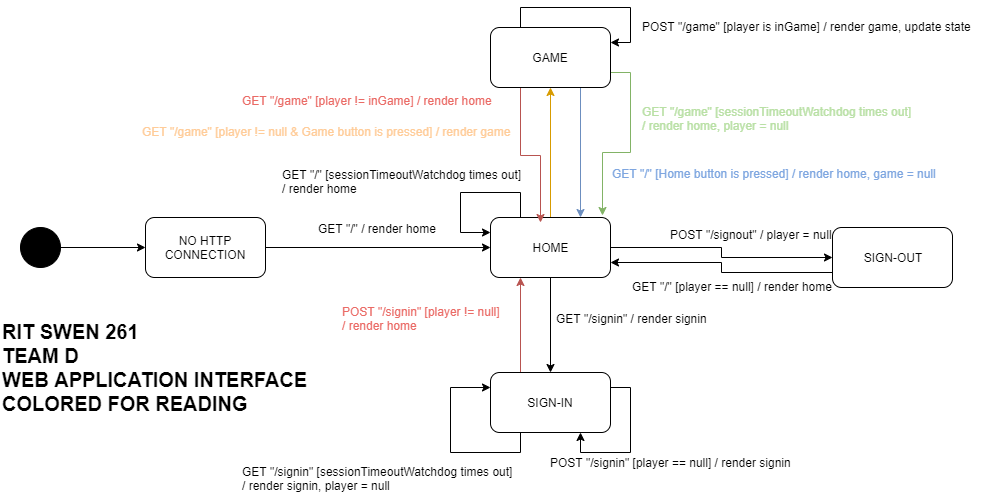

The diagram above was exported from draw.io. Its source (the exported page's mxGraphModel, read from the mxfile embedded in the PNG):
<mxGraphModel dx="1038" dy="1430" grid="1" gridSize="10" guides="1" tooltips="1" connect="1" arrows="1" fold="1" page="1" pageScale="1" pageWidth="1100" pageHeight="850" math="0" shadow="0">
  <root>
    <mxCell id="0" />
    <mxCell id="1" parent="0" />
    <mxCell id="v1FNbae4vBf-ALOGpJ-d-4" style="edgeStyle=orthogonalEdgeStyle;rounded=0;orthogonalLoop=1;jettySize=auto;html=1;exitX=1;exitY=0.5;exitDx=0;exitDy=0;" parent="1" source="v1FNbae4vBf-ALOGpJ-d-5" target="v1FNbae4vBf-ALOGpJ-d-8" edge="1">
      <mxGeometry relative="1" as="geometry" />
    </mxCell>
    <mxCell id="v1FNbae4vBf-ALOGpJ-d-5" value="" style="ellipse;whiteSpace=wrap;html=1;aspect=fixed;fillColor=#000000;" parent="1" vertex="1">
      <mxGeometry x="130" y="225" width="40" height="40" as="geometry" />
    </mxCell>
    <mxCell id="v1FNbae4vBf-ALOGpJ-d-6" style="edgeStyle=orthogonalEdgeStyle;rounded=0;orthogonalLoop=1;jettySize=auto;html=1;exitX=1;exitY=0.5;exitDx=0;exitDy=0;entryX=0;entryY=0.5;entryDx=0;entryDy=0;" parent="1" source="v1FNbae4vBf-ALOGpJ-d-8" target="v1FNbae4vBf-ALOGpJ-d-9" edge="1">
      <mxGeometry relative="1" as="geometry" />
    </mxCell>
    <mxCell id="v1FNbae4vBf-ALOGpJ-d-7" value="GET &quot;/&quot; / render home" style="text;html=1;resizable=0;points=[];align=center;verticalAlign=middle;labelBackgroundColor=#ffffff;" parent="v1FNbae4vBf-ALOGpJ-d-6" vertex="1" connectable="0">
      <mxGeometry x="-0.1569" y="1" relative="1" as="geometry">
        <mxPoint x="16" y="-19" as="offset" />
      </mxGeometry>
    </mxCell>
    <mxCell id="v1FNbae4vBf-ALOGpJ-d-8" value="NO HTTP CONNECTION" style="rounded=1;whiteSpace=wrap;html=1;" parent="1" vertex="1">
      <mxGeometry x="255" y="215" width="120" height="60" as="geometry" />
    </mxCell>
    <mxCell id="v1FNbae4vBf-ALOGpJ-d-16" style="edgeStyle=orthogonalEdgeStyle;rounded=0;orthogonalLoop=1;jettySize=auto;html=1;exitX=0.5;exitY=1;exitDx=0;exitDy=0;entryX=0.5;entryY=0;entryDx=0;entryDy=0;" parent="1" source="v1FNbae4vBf-ALOGpJ-d-9" target="v1FNbae4vBf-ALOGpJ-d-14" edge="1">
      <mxGeometry relative="1" as="geometry" />
    </mxCell>
    <mxCell id="v1FNbae4vBf-ALOGpJ-d-17" value="GET &quot;/signin&quot; / render signin" style="text;html=1;resizable=0;points=[];align=center;verticalAlign=middle;labelBackgroundColor=#ffffff;" parent="v1FNbae4vBf-ALOGpJ-d-16" vertex="1" connectable="0">
      <mxGeometry x="-0.3179" y="-3" relative="1" as="geometry">
        <mxPoint x="83" y="8" as="offset" />
      </mxGeometry>
    </mxCell>
    <mxCell id="v1FNbae4vBf-ALOGpJ-d-20" style="edgeStyle=orthogonalEdgeStyle;rounded=0;orthogonalLoop=1;jettySize=auto;html=1;exitX=1;exitY=0.5;exitDx=0;exitDy=0;entryX=0;entryY=0.5;entryDx=0;entryDy=0;" parent="1" source="v1FNbae4vBf-ALOGpJ-d-9" target="v1FNbae4vBf-ALOGpJ-d-15" edge="1">
      <mxGeometry relative="1" as="geometry" />
    </mxCell>
    <mxCell id="v1FNbae4vBf-ALOGpJ-d-21" value="POST &quot;/signout&quot; / player = null" style="text;html=1;resizable=0;points=[];align=center;verticalAlign=middle;labelBackgroundColor=#ffffff;" parent="v1FNbae4vBf-ALOGpJ-d-20" vertex="1" connectable="0">
      <mxGeometry x="0.2509" y="-2" relative="1" as="geometry">
        <mxPoint x="5" y="-25.5" as="offset" />
      </mxGeometry>
    </mxCell>
    <mxCell id="v1FNbae4vBf-ALOGpJ-d-26" style="edgeStyle=orthogonalEdgeStyle;rounded=0;orthogonalLoop=1;jettySize=auto;html=1;exitX=0.5;exitY=0;exitDx=0;exitDy=0;entryX=0.5;entryY=1;entryDx=0;entryDy=0;fillColor=#ffe6cc;strokeColor=#d79b00;" parent="1" source="v1FNbae4vBf-ALOGpJ-d-9" target="v1FNbae4vBf-ALOGpJ-d-13" edge="1">
      <mxGeometry relative="1" as="geometry" />
    </mxCell>
    <mxCell id="v1FNbae4vBf-ALOGpJ-d-9" value="HOME" style="rounded=1;whiteSpace=wrap;html=1;" parent="1" vertex="1">
      <mxGeometry x="600" y="215" width="120" height="60" as="geometry" />
    </mxCell>
    <mxCell id="WhMGnpgdFC77z3E8Pymo-1" style="edgeStyle=orthogonalEdgeStyle;rounded=0;orthogonalLoop=1;jettySize=auto;html=1;exitX=0.75;exitY=1;exitDx=0;exitDy=0;entryX=0.75;entryY=0;entryDx=0;entryDy=0;fillColor=#dae8fc;strokeColor=#6c8ebf;" parent="1" source="v1FNbae4vBf-ALOGpJ-d-13" target="v1FNbae4vBf-ALOGpJ-d-9" edge="1">
      <mxGeometry relative="1" as="geometry" />
    </mxCell>
    <mxCell id="sWFEBnltcbJfe8qhP09L-2" style="edgeStyle=orthogonalEdgeStyle;rounded=0;orthogonalLoop=1;jettySize=auto;html=1;exitX=1;exitY=0.75;exitDx=0;exitDy=0;entryX=0.937;entryY=-0.027;entryDx=0;entryDy=0;entryPerimeter=0;fontColor=#B9E0A5;fillColor=#d5e8d4;strokeColor=#82b366;" edge="1" parent="1" source="v1FNbae4vBf-ALOGpJ-d-13" target="v1FNbae4vBf-ALOGpJ-d-9">
      <mxGeometry relative="1" as="geometry" />
    </mxCell>
    <mxCell id="sWFEBnltcbJfe8qhP09L-6" style="edgeStyle=orthogonalEdgeStyle;rounded=0;orthogonalLoop=1;jettySize=auto;html=1;exitX=0.25;exitY=1;exitDx=0;exitDy=0;fillColor=#f8cecc;strokeColor=#b85450;" edge="1" parent="1" source="v1FNbae4vBf-ALOGpJ-d-13">
      <mxGeometry relative="1" as="geometry">
        <mxPoint x="650" y="220" as="targetPoint" />
      </mxGeometry>
    </mxCell>
    <mxCell id="v1FNbae4vBf-ALOGpJ-d-13" value="GAME" style="rounded=1;whiteSpace=wrap;html=1;" parent="1" vertex="1">
      <mxGeometry x="600" y="25" width="120" height="60" as="geometry" />
    </mxCell>
    <mxCell id="v1FNbae4vBf-ALOGpJ-d-18" style="edgeStyle=orthogonalEdgeStyle;rounded=0;orthogonalLoop=1;jettySize=auto;html=1;exitX=0.25;exitY=0;exitDx=0;exitDy=0;entryX=0.25;entryY=1;entryDx=0;entryDy=0;fillColor=#f8cecc;strokeColor=#b85450;gradientColor=#ea6b66;" parent="1" source="v1FNbae4vBf-ALOGpJ-d-14" target="v1FNbae4vBf-ALOGpJ-d-9" edge="1">
      <mxGeometry relative="1" as="geometry" />
    </mxCell>
    <mxCell id="v1FNbae4vBf-ALOGpJ-d-14" value="SIGN-IN" style="rounded=1;whiteSpace=wrap;html=1;" parent="1" vertex="1">
      <mxGeometry x="600" y="370" width="120" height="60" as="geometry" />
    </mxCell>
    <mxCell id="v1FNbae4vBf-ALOGpJ-d-22" style="edgeStyle=orthogonalEdgeStyle;rounded=0;orthogonalLoop=1;jettySize=auto;html=1;exitX=0;exitY=0.75;exitDx=0;exitDy=0;entryX=1;entryY=0.75;entryDx=0;entryDy=0;" parent="1" source="v1FNbae4vBf-ALOGpJ-d-15" target="v1FNbae4vBf-ALOGpJ-d-9" edge="1">
      <mxGeometry relative="1" as="geometry" />
    </mxCell>
    <mxCell id="v1FNbae4vBf-ALOGpJ-d-15" value="SIGN-OUT" style="rounded=1;whiteSpace=wrap;html=1;" parent="1" vertex="1">
      <mxGeometry x="942" y="225" width="120" height="60" as="geometry" />
    </mxCell>
    <mxCell id="v1FNbae4vBf-ALOGpJ-d-19" value="POST &quot;/signin&quot; [player != null] &lt;br&gt;/ render home" style="text;html=1;resizable=0;points=[];autosize=1;align=left;verticalAlign=top;spacingTop=-4;fontColor=#EA6B66;" parent="1" vertex="1">
      <mxGeometry x="450" y="300" width="170" height="30" as="geometry" />
    </mxCell>
    <mxCell id="v1FNbae4vBf-ALOGpJ-d-23" value="GET &quot;/&quot; [player == null] / render home" style="text;html=1;resizable=0;points=[];autosize=1;align=left;verticalAlign=top;spacingTop=-4;" parent="1" vertex="1">
      <mxGeometry x="740" y="275" width="220" height="20" as="geometry" />
    </mxCell>
    <mxCell id="v1FNbae4vBf-ALOGpJ-d-24" style="edgeStyle=orthogonalEdgeStyle;rounded=0;orthogonalLoop=1;jettySize=auto;html=1;exitX=1;exitY=0.25;exitDx=0;exitDy=0;entryX=0.75;entryY=1;entryDx=0;entryDy=0;" parent="1" source="v1FNbae4vBf-ALOGpJ-d-14" target="v1FNbae4vBf-ALOGpJ-d-14" edge="1">
      <mxGeometry relative="1" as="geometry" />
    </mxCell>
    <mxCell id="v1FNbae4vBf-ALOGpJ-d-25" value="POST &quot;/signin&quot; [player == null] / render signin" style="text;html=1;resizable=0;points=[];align=center;verticalAlign=middle;labelBackgroundColor=#ffffff;" parent="v1FNbae4vBf-ALOGpJ-d-24" vertex="1" connectable="0">
      <mxGeometry x="-0.2714" y="4" relative="1" as="geometry">
        <mxPoint x="36" y="38" as="offset" />
      </mxGeometry>
    </mxCell>
    <mxCell id="v1FNbae4vBf-ALOGpJ-d-27" value="GET &quot;/game&quot; [player != null &amp;amp; Game button is pressed] / render game" style="text;html=1;resizable=0;points=[];autosize=1;align=left;verticalAlign=top;spacingTop=-4;fontColor=#FFCC99;" parent="1" vertex="1">
      <mxGeometry x="250" y="120" width="380" height="20" as="geometry" />
    </mxCell>
    <mxCell id="v1FNbae4vBf-ALOGpJ-d-30" value="GET &quot;/signin&quot; [sessionTimeoutWatchdog times out] &lt;br&gt;/ render signin, player = null" style="text;html=1;resizable=0;points=[];autosize=1;align=left;verticalAlign=top;spacingTop=-4;fontColor=#000000;" parent="1" vertex="1">
      <mxGeometry x="350" y="460" width="290" height="30" as="geometry" />
    </mxCell>
    <mxCell id="v1FNbae4vBf-ALOGpJ-d-32" style="edgeStyle=orthogonalEdgeStyle;rounded=0;orthogonalLoop=1;jettySize=auto;html=1;exitX=0.25;exitY=0;exitDx=0;exitDy=0;entryX=0;entryY=0.25;entryDx=0;entryDy=0;" parent="1" source="v1FNbae4vBf-ALOGpJ-d-9" target="v1FNbae4vBf-ALOGpJ-d-9" edge="1">
      <mxGeometry relative="1" as="geometry">
        <Array as="points">
          <mxPoint x="630" y="190" />
          <mxPoint x="570" y="190" />
          <mxPoint x="570" y="230" />
        </Array>
      </mxGeometry>
    </mxCell>
    <mxCell id="v1FNbae4vBf-ALOGpJ-d-33" value="GET &quot;/&quot; [sessionTimeoutWatchdog times out]&amp;nbsp;&lt;br&gt;/ render home" style="text;html=1;resizable=0;points=[];autosize=1;align=left;verticalAlign=top;spacingTop=-4;" parent="1" vertex="1">
      <mxGeometry x="390" y="162.5" width="260" height="30" as="geometry" />
    </mxCell>
    <mxCell id="WhMGnpgdFC77z3E8Pymo-2" value="GET &quot;/game&quot; [player != inGame] / render home" style="text;html=1;fontColor=#EA6B66;" parent="1" vertex="1">
      <mxGeometry x="350" y="85" width="250" height="30" as="geometry" />
    </mxCell>
    <mxCell id="WhMGnpgdFC77z3E8Pymo-4" value="GET &quot;/&quot; [Home button is pressed] / render home, game = null" style="text;html=1;fontColor=#7EA6E0;" parent="1" vertex="1">
      <mxGeometry x="720" y="157.5" width="250" height="30" as="geometry" />
    </mxCell>
    <mxCell id="WhMGnpgdFC77z3E8Pymo-6" value="GET &quot;/game&quot; [sessionTimeoutWatchdog times out]&amp;nbsp;&lt;br&gt;/ render home, player = null" style="text;html=1;resizable=0;points=[];autosize=1;align=left;verticalAlign=top;spacingTop=-4;fontColor=#B9E0A5;" parent="1" vertex="1">
      <mxGeometry x="750" y="100" width="290" height="30" as="geometry" />
    </mxCell>
    <mxCell id="sWFEBnltcbJfe8qhP09L-8" value="&lt;b style=&quot;font-size: 20px&quot;&gt;&lt;font color=&quot;#000000&quot; style=&quot;font-size: 20px&quot;&gt;RIT SWEN 261&lt;br&gt;TEAM D&lt;br&gt;WEB APPLICATION INTERFACE&lt;br&gt;COLORED FOR READING&lt;br&gt;&lt;/font&gt;&lt;/b&gt;" style="text;html=1;resizable=0;points=[];autosize=1;align=left;verticalAlign=top;spacingTop=-4;fontColor=#EA6B66;" vertex="1" parent="1">
      <mxGeometry x="110" y="315" width="320" height="70" as="geometry" />
    </mxCell>
    <mxCell id="sWFEBnltcbJfe8qhP09L-10" style="edgeStyle=orthogonalEdgeStyle;rounded=0;orthogonalLoop=1;jettySize=auto;html=1;exitX=0.25;exitY=0;exitDx=0;exitDy=0;entryX=1;entryY=0.25;entryDx=0;entryDy=0;endArrow=classic;endFill=1;fontColor=#EA6B66;" edge="1" parent="1" source="v1FNbae4vBf-ALOGpJ-d-13" target="v1FNbae4vBf-ALOGpJ-d-13">
      <mxGeometry relative="1" as="geometry" />
    </mxCell>
    <mxCell id="sWFEBnltcbJfe8qhP09L-11" value="POST &quot;/game&quot; [player is inGame] / render game, update state" style="text;html=1;resizable=0;points=[];autosize=1;align=left;verticalAlign=top;spacingTop=-4;fontColor=#000000;" vertex="1" parent="1">
      <mxGeometry x="750" y="15" width="340" height="20" as="geometry" />
    </mxCell>
    <mxCell id="sWFEBnltcbJfe8qhP09L-14" style="edgeStyle=orthogonalEdgeStyle;rounded=0;orthogonalLoop=1;jettySize=auto;html=1;exitX=0.25;exitY=1;exitDx=0;exitDy=0;entryX=0;entryY=0.25;entryDx=0;entryDy=0;endArrow=classic;endFill=1;fontColor=#7EA6E0;" edge="1" parent="1" source="v1FNbae4vBf-ALOGpJ-d-14" target="v1FNbae4vBf-ALOGpJ-d-14">
      <mxGeometry relative="1" as="geometry">
        <Array as="points">
          <mxPoint x="630" y="450" />
          <mxPoint x="560" y="450" />
          <mxPoint x="560" y="385" />
        </Array>
      </mxGeometry>
    </mxCell>
  </root>
</mxGraphModel>